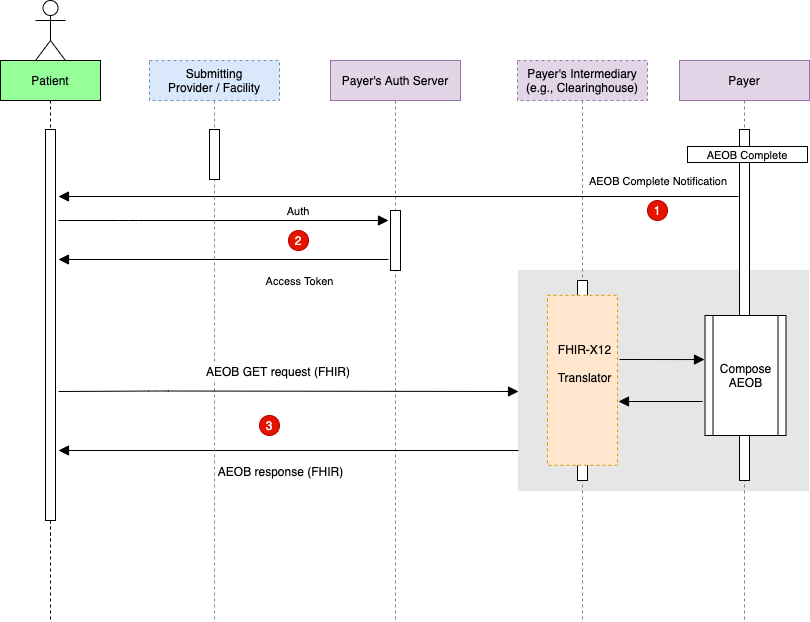

The diagram above was exported from draw.io. Its source (the exported page's mxGraphModel, read from the mxfile embedded in the PNG):
<mxGraphModel dx="1670" dy="870" grid="1" gridSize="10" guides="1" tooltips="1" connect="1" arrows="1" fold="1" page="1" pageScale="1" pageWidth="850" pageHeight="1100" math="0" shadow="0">
  <root>
    <mxCell id="0" />
    <mxCell id="1" parent="0" />
    <mxCell id="3nuBFxr9cyL0pnOWT2aG-1" value="Patient" style="shape=umlLifeline;perimeter=lifelinePerimeter;container=1;collapsible=0;recursiveResize=0;rounded=0;shadow=0;strokeWidth=1;fillColor=#96FF9A;" parent="1" vertex="1" treatAsSingle="0">
      <mxGeometry x="22" y="120" width="100" height="480" as="geometry" />
    </mxCell>
    <mxCell id="3nuBFxr9cyL0pnOWT2aG-2" value="" style="points=[];perimeter=orthogonalPerimeter;rounded=0;shadow=0;strokeWidth=1;" parent="3nuBFxr9cyL0pnOWT2aG-1" vertex="1">
      <mxGeometry x="45" y="69" width="10" height="391" as="geometry" />
    </mxCell>
    <mxCell id="SfCazmH2R6rvJbLZBPh0-3" value="Payer's Auth Server" style="shape=umlLifeline;perimeter=lifelinePerimeter;container=1;collapsible=0;recursiveResize=0;rounded=0;shadow=0;strokeWidth=1;fillColor=#e1d5e7;strokeColor=#9673a6;" parent="1" vertex="1" treatAsSingle="0">
      <mxGeometry x="352" y="120" width="130" height="560" as="geometry" />
    </mxCell>
    <mxCell id="SfCazmH2R6rvJbLZBPh0-4" value="" style="points=[];perimeter=orthogonalPerimeter;rounded=0;shadow=0;strokeWidth=1;" parent="SfCazmH2R6rvJbLZBPh0-3" vertex="1">
      <mxGeometry x="60" y="150" width="10" height="60" as="geometry" />
    </mxCell>
    <mxCell id="SfCazmH2R6rvJbLZBPh0-21" value="" style="shape=umlActor;verticalLabelPosition=bottom;verticalAlign=top;html=1;outlineConnect=0;" parent="1" vertex="1">
      <mxGeometry x="57" y="60" width="30" height="60" as="geometry" />
    </mxCell>
    <mxCell id="qIxCJxl5lMdrLJ7lDj4a-3" style="edgeStyle=orthogonalEdgeStyle;rounded=0;orthogonalLoop=1;jettySize=auto;html=1;dashed=1;endArrow=none;endFill=0;" parent="1" source="3nuBFxr9cyL0pnOWT2aG-2" edge="1">
      <mxGeometry relative="1" as="geometry">
        <mxPoint x="72" y="680" as="targetPoint" />
      </mxGeometry>
    </mxCell>
    <mxCell id="aAGMAaikRAZB5L4dtnXu-1" value="1" style="ellipse;whiteSpace=wrap;html=1;aspect=fixed;fillColor=#e51400;strokeColor=#B20000;fontColor=#ffffff;" parent="1" vertex="1">
      <mxGeometry x="669" y="260" width="20" height="20" as="geometry" />
    </mxCell>
    <mxCell id="aAGMAaikRAZB5L4dtnXu-4" value="2" style="ellipse;whiteSpace=wrap;html=1;aspect=fixed;fillColor=#e51400;strokeColor=#B20000;fontColor=#ffffff;" parent="1" vertex="1">
      <mxGeometry x="310" y="290" width="20" height="20" as="geometry" />
    </mxCell>
    <mxCell id="SfCazmH2R6rvJbLZBPh0-2" value="" style="points=[];perimeter=orthogonalPerimeter;rounded=0;shadow=0;strokeWidth=1;fillColor=#E6E6E6;strokeColor=#E6E6E6;" parent="1" vertex="1">
      <mxGeometry x="540" y="330" width="290" height="220" as="geometry" />
    </mxCell>
    <mxCell id="8" value="Payer's Intermediary&#10;(e.g., Clearinghouse)" style="shape=umlLifeline;perimeter=lifelinePerimeter;container=1;collapsible=0;recursiveResize=0;rounded=0;shadow=0;strokeWidth=1;fillColor=#e1d5e7;strokeColor=#9673a6;dashed=1;" parent="1" vertex="1" treatAsSingle="0">
      <mxGeometry x="539" y="120" width="130" height="560" as="geometry" />
    </mxCell>
    <mxCell id="9" value="" style="points=[];perimeter=orthogonalPerimeter;rounded=0;shadow=0;strokeWidth=1;" parent="8" vertex="1">
      <mxGeometry x="60" y="220" width="10" height="200" as="geometry" />
    </mxCell>
    <mxCell id="10" value="Payer" style="shape=umlLifeline;perimeter=lifelinePerimeter;container=1;collapsible=0;recursiveResize=0;rounded=0;shadow=0;strokeWidth=1;fillColor=#e1d5e7;strokeColor=#9673a6;" parent="1" vertex="1" treatAsSingle="0">
      <mxGeometry x="701" y="120" width="130" height="560" as="geometry" />
    </mxCell>
    <mxCell id="11" value="" style="points=[];perimeter=orthogonalPerimeter;rounded=0;shadow=0;strokeWidth=1;" parent="10" vertex="1">
      <mxGeometry x="60" y="69" width="10" height="351" as="geometry" />
    </mxCell>
    <mxCell id="3" value="" style="group" parent="1" vertex="1" connectable="0">
      <mxGeometry x="571" y="358" width="70" height="170" as="geometry" />
    </mxCell>
    <mxCell id="4" value="" style="rounded=0;whiteSpace=wrap;html=1;fillColor=#ffe6cc;strokeColor=#d79b00;dashed=1;" parent="3" vertex="1">
      <mxGeometry x="-2" y="-3.1875" width="70" height="170" as="geometry" />
    </mxCell>
    <mxCell id="5" value="&lt;font style=&quot;font-size: 12px ; font-weight: normal&quot;&gt;FHIR-X12&lt;br&gt;Translator&lt;/font&gt;" style="text;strokeColor=none;fillColor=none;html=1;fontSize=24;fontStyle=1;verticalAlign=middle;align=center;" parent="3" vertex="1">
      <mxGeometry y="32.22916666666666" width="70" height="56.666666666666664" as="geometry" />
    </mxCell>
    <mxCell id="7" value="Compose AEOB" style="shape=process;whiteSpace=wrap;html=1;backgroundOutline=1;" parent="1" vertex="1">
      <mxGeometry x="726.5" y="375" width="81" height="120" as="geometry" />
    </mxCell>
    <mxCell id="aAGMAaikRAZB5L4dtnXu-12" value="AEOB Complete Notification" style="verticalAlign=bottom;endArrow=block;endSize=8;shadow=0;strokeWidth=1;endFill=1;" parent="1" edge="1">
      <mxGeometry x="-0.7647" y="-6" relative="1" as="geometry">
        <mxPoint x="80" y="256" as="targetPoint" />
        <mxPoint x="760" y="256" as="sourcePoint" />
        <mxPoint as="offset" />
      </mxGeometry>
    </mxCell>
    <mxCell id="ogFRtUQ3psGFR55wJX58-7" value="" style="verticalAlign=bottom;endArrow=block;shadow=0;strokeWidth=1;labelBackgroundColor=none;entryX=-0.006;entryY=0.367;entryDx=0;entryDy=0;entryPerimeter=0;endSize=8;" parent="1" target="7" edge="1">
      <mxGeometry x="0.0769" y="8" relative="1" as="geometry">
        <mxPoint x="641" y="419" as="sourcePoint" />
        <mxPoint x="766" y="419.5" as="targetPoint" />
        <Array as="points" />
        <mxPoint as="offset" />
      </mxGeometry>
    </mxCell>
    <mxCell id="ogFRtUQ3psGFR55wJX58-9" value="" style="verticalAlign=bottom;endArrow=block;shadow=0;strokeWidth=1;labelBackgroundColor=none;endSize=8;" parent="1" edge="1">
      <mxGeometry x="0.0192" y="-7" relative="1" as="geometry">
        <mxPoint x="724" y="461" as="sourcePoint" />
        <mxPoint x="640" y="461" as="targetPoint" />
        <Array as="points" />
        <mxPoint as="offset" />
      </mxGeometry>
    </mxCell>
    <mxCell id="13" value="3" style="ellipse;whiteSpace=wrap;html=1;aspect=fixed;fillColor=#e51400;strokeColor=#B20000;fontColor=#ffffff;" parent="1" vertex="1">
      <mxGeometry x="281" y="475" width="20" height="20" as="geometry" />
    </mxCell>
    <mxCell id="15" value="&lt;font style=&quot;font-size: 11px&quot;&gt;AEOB Complete&lt;/font&gt;" style="rounded=0;whiteSpace=wrap;html=1;" parent="1" vertex="1">
      <mxGeometry x="709" y="206" width="120" height="16" as="geometry" />
    </mxCell>
    <mxCell id="16" value="Auth" style="verticalAlign=bottom;endArrow=block;shadow=0;strokeWidth=1;endSize=8;" parent="1" edge="1">
      <mxGeometry x="0.4545" relative="1" as="geometry">
        <mxPoint x="80" y="280" as="sourcePoint" />
        <mxPoint x="410" y="280" as="targetPoint" />
        <Array as="points">
          <mxPoint x="150" y="280" />
        </Array>
        <mxPoint as="offset" />
      </mxGeometry>
    </mxCell>
    <mxCell id="19" value="" style="verticalAlign=bottom;endArrow=block;shadow=0;strokeWidth=1;labelBackgroundColor=none;endSize=8;" parent="1" edge="1">
      <mxGeometry x="0.0192" y="-7" relative="1" as="geometry">
        <mxPoint x="410" y="319" as="sourcePoint" />
        <mxPoint x="80" y="319" as="targetPoint" />
        <Array as="points" />
        <mxPoint as="offset" />
      </mxGeometry>
    </mxCell>
    <mxCell id="20" value="Access Token" style="edgeLabel;html=1;align=center;verticalAlign=bottom;resizable=0;points=[];labelPosition=center;verticalLabelPosition=top;" parent="19" vertex="1" connectable="0">
      <mxGeometry x="0.3212" y="-4" relative="1" as="geometry">
        <mxPoint x="128" y="34" as="offset" />
      </mxGeometry>
    </mxCell>
    <mxCell id="25" value="" style="verticalAlign=bottom;endArrow=block;shadow=0;strokeWidth=1;labelBackgroundColor=none;endSize=8;" parent="1" edge="1">
      <mxGeometry x="0.0192" y="-7" relative="1" as="geometry">
        <mxPoint x="540" y="510" as="sourcePoint" />
        <mxPoint x="80" y="510" as="targetPoint" />
        <Array as="points" />
        <mxPoint as="offset" />
      </mxGeometry>
    </mxCell>
    <mxCell id="26" value="&lt;span style=&quot;font-size: 12px&quot;&gt;AEOB response (FHIR)&lt;/span&gt;" style="edgeLabel;html=1;align=center;verticalAlign=bottom;resizable=0;points=[];labelPosition=center;verticalLabelPosition=top;" parent="25" vertex="1" connectable="0">
      <mxGeometry x="0.3212" y="-4" relative="1" as="geometry">
        <mxPoint x="65" y="34" as="offset" />
      </mxGeometry>
    </mxCell>
    <mxCell id="27" value="Submitting&#10;Provider / Facility" style="shape=umlLifeline;perimeter=lifelinePerimeter;container=1;collapsible=0;recursiveResize=0;rounded=0;shadow=0;strokeWidth=1;fillColor=#dae8fc;strokeColor=#6c8ebf;dashed=1;" parent="1" vertex="1" treatAsSingle="0">
      <mxGeometry x="171" y="120" width="130" height="560" as="geometry" />
    </mxCell>
    <mxCell id="28" value="" style="points=[];perimeter=orthogonalPerimeter;rounded=0;shadow=0;strokeWidth=1;" parent="27" vertex="1">
      <mxGeometry x="60" y="69" width="10" height="50" as="geometry" />
    </mxCell>
    <mxCell id="30" value="AEOB GET request (FHIR)" style="verticalAlign=bottom;endArrow=block;shadow=0;strokeWidth=1;endSize=8;fontSize=12;" parent="1" edge="1">
      <mxGeometry x="-0.0435" y="10" relative="1" as="geometry">
        <mxPoint x="80" y="451" as="sourcePoint" />
        <mxPoint x="540" y="451" as="targetPoint" />
        <Array as="points">
          <mxPoint x="180" y="450.5" />
        </Array>
        <mxPoint as="offset" />
      </mxGeometry>
    </mxCell>
  </root>
</mxGraphModel>